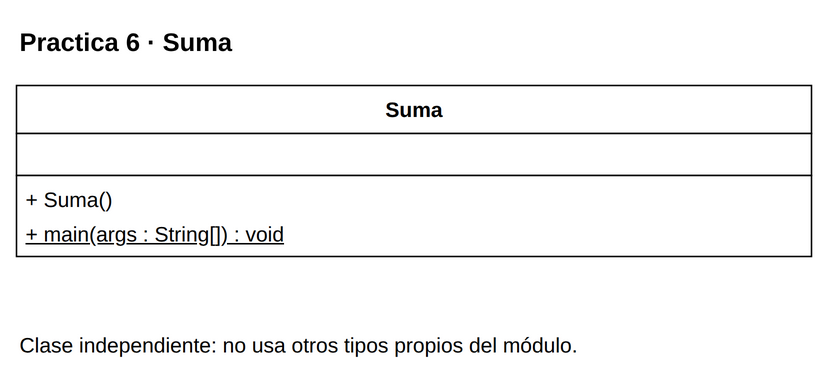

The diagram above was exported from draw.io. Its source (the exported page's mxGraphModel, read from the mxfile embedded in the PNG):
<mxGraphModel dx="1000" dy="1000" grid="1" gridSize="10" page="0" pageScale="1" pageWidth="816" pageHeight="1056" background="#FFFFFF" adaptiveColors="auto">
  <root>
    <mxCell id="0" />
    <mxCell id="1" parent="0" />
    <mxCell id="v1" value="&lt;b&gt;Practica 6 · Suma&lt;/b&gt;" style="text;html=1;whiteSpace=wrap;align=left;verticalAlign=middle;fontFamily=Liberation Sans;fontSize=17;fontColor=#000000;" vertex="1" parent="1">
      <mxGeometry x="20" y="8" width="530" height="35" as="geometry" />
    </mxCell>
    <mxCell id="c26" value="" style="group;" vertex="1" parent="1">
      <mxGeometry x="20" y="55" width="530" height="114" as="geometry" />
    </mxCell>
    <mxCell id="v2" value="" style="rounded=0;whiteSpace=wrap;html=1;fillColor=#FFFFFF;strokeColor=#000000;strokeWidth=1;" vertex="1" parent="c26">
      <mxGeometry x="0" y="0" width="530" height="32" as="geometry" />
    </mxCell>
    <mxCell id="v3" value="&lt;b&gt;Suma&lt;/b&gt;" style="text;html=1;whiteSpace=wrap;align=center;verticalAlign=middle;fontFamily=Liberation Sans;fontSize=14;fontColor=#000000;spacing=0;" vertex="1" parent="c26">
      <mxGeometry x="6" y="4" width="518" height="24" as="geometry" />
    </mxCell>
    <mxCell id="v4" value="" style="rounded=0;whiteSpace=wrap;html=1;fillColor=#FFFFFF;strokeColor=#000000;strokeWidth=1;" vertex="1" parent="c26">
      <mxGeometry x="0" y="32" width="530" height="28" as="geometry" />
    </mxCell>
    <mxCell id="v5" value="" style="text;html=1;whiteSpace=wrap;align=left;verticalAlign=middle;fontFamily=Liberation Sans;fontSize=14;fontColor=#000000;spacing=0;" vertex="1" parent="c26">
      <mxGeometry x="6" y="36" width="518" height="20" as="geometry" />
    </mxCell>
    <mxCell id="v6" value="" style="rounded=0;whiteSpace=wrap;html=1;fillColor=#FFFFFF;strokeColor=#000000;strokeWidth=1;" vertex="1" parent="c26">
      <mxGeometry x="0" y="60" width="530" height="54" as="geometry" />
    </mxCell>
    <mxCell id="v7" value="+ Suma()" style="text;html=1;whiteSpace=wrap;align=left;verticalAlign=middle;fontFamily=Liberation Sans;fontSize=14;fontColor=#000000;spacing=0;" vertex="1" parent="c26">
      <mxGeometry x="6" y="64" width="518" height="23" as="geometry" />
    </mxCell>
    <mxCell id="v8" value="&lt;u&gt;+ main(args : String[]) : void&lt;/u&gt;" style="text;html=1;whiteSpace=wrap;align=left;verticalAlign=middle;fontFamily=Liberation Sans;fontSize=14;fontColor=#000000;spacing=0;" vertex="1" parent="c26">
      <mxGeometry x="6" y="87" width="518" height="23" as="geometry" />
    </mxCell>
    <mxCell id="v9" value="Clase independiente: no usa otros tipos propios del módulo." style="text;html=1;whiteSpace=wrap;align=left;verticalAlign=middle;fontFamily=Liberation Sans;fontSize=14;fontColor=#000000;" vertex="1" parent="1">
      <mxGeometry x="20" y="209" width="530" height="38" as="geometry" />
    </mxCell>
  </root>
</mxGraphModel>